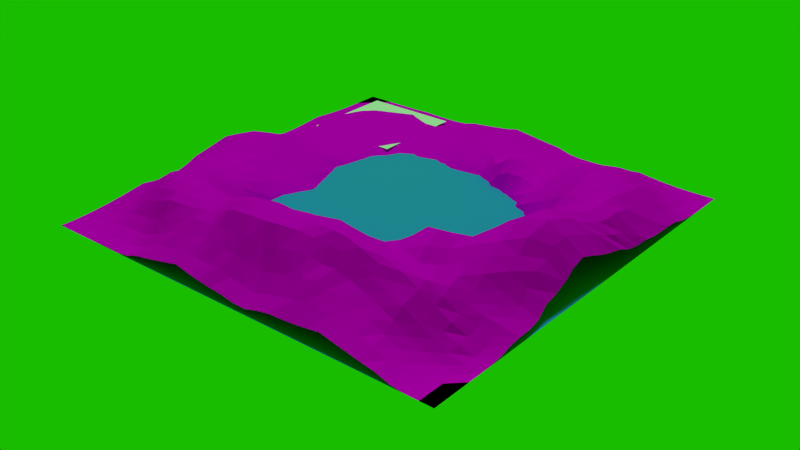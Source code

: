 # Source: MBGelaende.blend  (saved by Blender 2.76.0; exported with 4.5.12 LTS)
import bpy
from mathutils import Matrix  # noqa: F401  (used for matrix-valued properties, if any)

bpy.ops.wm.read_factory_settings(use_empty=True)
scene = bpy.context.scene
scene.name = 'Scene'

# ---- collections
col_collection_1 = bpy.data.collections.new('Collection 1'); scene.collection.children.link(col_collection_1)

# ---- images (referenced by path relative to the original .blend; pixels are not part of the script)
import os
ASSET_DIR = os.environ.get("B2B_ASSET_DIR", "")  # directory of the original .blend (textures are referenced by path, not embedded)
HERE = os.path.dirname(os.path.abspath(__file__))  # packed textures are extracted next to this script under _unpacked/

def load_image(name, relpath, width, height, colorspace="sRGB"):
    """Load a texture the original file referenced (path relative to the .blend, or extracted next to this script)."""
    p = next((c for c in (os.path.join(HERE, relpath), os.path.join(ASSET_DIR, relpath)) if relpath and os.path.exists(c)), "")
    if p:
        img = bpy.data.images.load(p, check_existing=True)
        img.name = name
    else:  # same state as the original file: an image datablock whose file is absent (Cycles renders it pink)
        img = bpy.data.images.new(name, width, height)
        img.source = "FILE"
        img.filepath = "//" + (relpath or name)
    img.colorspace_settings.name = colorspace
    return img
img_grasstruktur_jpg = load_image('GrasStruktur.jpg', 'GrasStruktur.jpg', 1024, 1024, 'sRGB')

# ---- materials (node trees are filled in below, after node groups)
mat_material_001 = bpy.data.materials.new('Material.001')
mat_material_001.alpha_threshold = 0.0
mat_material_001.roughness = 0.5
mat_material = bpy.data.materials.new('Material')
mat_material.alpha_threshold = 0.0
mat_material.roughness = 0.5

# ---- material node trees
mat_material_001.use_nodes = True; mat_material_001.node_tree.nodes.clear()
_N = mat_material_001.node_tree.nodes; _L = mat_material_001.node_tree.links
n0 = _N.new('ShaderNodeOutputMaterial'); n0.name = 'Material Output'; n0.location = (300, 300)
n1 = _N.new('ShaderNodeBsdfDiffuse'); n1.name = 'Diffuse BSDF'; n1.location = (10, 300)
n1.inputs[0].default_value = (0.03597, 0.298, 0.8, 1.0)
_L.new(n1.outputs[0], n0.inputs[0])
n0.is_active_output = True
mat_material.use_nodes = True; mat_material.node_tree.nodes.clear()
_N = mat_material.node_tree.nodes; _L = mat_material.node_tree.links
n0 = _N.new('ShaderNodeOutputMaterial'); n0.name = 'Material Output'; n0.location = (300, 300)
n1 = _N.new('ShaderNodeBsdfDiffuse'); n1.name = 'Diffuse BSDF'; n1.location = (10, 300)
n2 = _N.new('ShaderNodeTexImage'); n2.name = 'Image Texture'; n2.location = (-180, 300)
n2.width = 140
n2.image = img_grasstruktur_jpg
_L.new(n1.outputs[0], n0.inputs[0])
_L.new(n2.outputs[0], n1.inputs[0])
n0.is_active_output = True

# ---- world
world_world = bpy.data.worlds.new('World'); scene.world = world_world
world_world.color = (0.009934, 0.5071, 0.0)
world_world.use_sun_shadow = False
world_world.sun_shadow_jitter_overblur = 0.0
world_world.cycles.sampling_method = 'MANUAL'
world_world.cycles.sample_map_resolution = 256

# ---- lights
light_sun = bpy.data.lights.new('Sun', 'SUN')
light_sun.transmission_factor = 0.0
light_sun.angle = 0.1993
light_sun.energy = 1.0
light_sun.shadow_buffer_clip_start = 0.5
light_sun.shadow_soft_size = 0.1
light_sun.shadow_cascade_max_distance = 1000.0
light_sun.cycles.use_multiple_importance_sampling = False

# ---- meshes
me_plane_001 = bpy.data.meshes.new('Plane.001')
me_plane_001.from_pydata([(-1.0, -1.0, 0.0), (1.0, -1.0, 0.0), (-1.0, 1.0, 0.0), (1.0, 1.0, 0.0)], [], [(0, 1, 3, 2)])
me_plane_001.materials.append(mat_material_001)
me_plane_001.use_remesh_preserve_volume = False
me_plane_001.use_remesh_preserve_attributes = False
me_plane_001.use_mirror_vertex_groups = False
me_plane_001.update()
me_plane = bpy.data.meshes.new('Plane')
me_plane.from_pydata([(-1.0, -1.0, 0.0), (1.0, -1.0, 0.0), (-1.0, 1.0, 0.0), (1.0, 1.0, 0.0), (-1.0, 0.0, 2.792), (-8.578e-05, -1.0, 1.248), (1.0, -0.05473, 4.733), (-0.00119, 1.005, 1.324), (0.0, 0.0, -11.6), (-1.0, -0.5, 0.8942), (0.5, -1.0, 2.449), (1.031, 0.4355, 2.194), (-0.5, 1.0, 0.0), (-1.0, 0.5001, 0.2843), (-0.5, -1.0, 0.8774), (1.005, -0.529, 1.1), (0.5, 1.0, 0.1704), (-0.01471, 0.4903, -0.9082), (-0.09971, -0.5408, 5.824), (-0.5, 0.0, 1.009), (0.5, 0.0, -5.458), (0.4906, -0.6156, 7.95), (-0.5255, -0.5644, 6.077), (-0.5153, 0.5258, 1.161), (0.5045, 0.4907, 3.676), (-1.0, -0.75, 0.3943), (0.75, -1.0, 0.893), (1.0, 0.75, 0.1704), (-0.75, 1.0, 0.0), (-1.0, 0.25, 0.4451), (-0.2503, -1.0, 2.397), (0.9899, -0.2786, 2.769), (0.25, 1.0, 0.2032), (-0.004916, 0.7693, 2.766), (0.0, -0.25, -8.695), (-0.75, 0.0, 4.357), (0.25, 0.0, -8.526), (-1.0, -0.25, 2.078), (0.25, -1.0, 1.716), (1.031, 0.1683, 3.099), (-0.2511, 1.004, 0.7231), (-1.0, 0.75, 0.03919), (-0.75, -1.0, 0.01609), (1.0, -0.7507, 0.02169), (0.75, 1.0, 0.1704), (-0.003659, 0.2466, -7.45), (-0.1025, -0.793, 8.081), (-0.25, 0.0, -9.337), (0.7434, -0.0858, 7.807), (0.5002, -0.2625, 0.8305), (0.4765, -0.7847, 7.654), (0.1808, -0.5195, 5.489), (0.788, -0.6456, 6.302), (-0.5034, -0.2586, 0.3571), (-0.5165, -0.7916, 5.761), (-0.7583, -0.5209, 4.777), (-0.276, -0.5367, 3.763), (-0.5079, 0.7657, 1.062), (-0.503, 0.2493, 0.09322), (-0.7639, 0.5271, 1.256), (-0.2851, 0.4815, -0.5013), (0.5, 0.75, 3.385), (0.5027, 0.2445, -0.8563), (0.25, 0.5, 2.424), (0.7998, 0.3946, 6.716), (0.8044, 0.09395, 7.293), (0.25, 0.25, -8.529), (0.2498, 0.7508, 1.254), (-0.2663, 0.235, -6.051), (-0.751, 0.252, 1.424), (-0.7577, 0.765, 1.014), (-0.2771, -0.7826, 6.457), (-0.7538, -0.7597, 2.892), (-0.7501, -0.2504, 3.513), (0.767, -0.7904, 3.747), (0.1828, -0.7703, 8.329), (0.25, -0.25, -7.865), (0.7306, -0.3603, 8.329), (-0.25, -0.25, -7.662), (-0.2549, 0.7689, 1.593), (0.7506, 0.7488, 3.423), (-1.0, -0.875, 0.0782), (0.875, -1.0, 0.0003081), (1.0, 0.875, 0.0002911), (-0.875, 1.0, 0.0), (-1.0, 0.125, 2.022), (-0.1252, -1.0, 1.651), (0.9952, -0.1785, 4.734), (0.1246, 1.001, 0.8972), (-0.00387, 0.8902, 2.241), (0.0, -0.125, -9.63), (-0.875, 0.0, 4.357), (0.125, 0.0, -10.31), (-1.0, -0.375, 0.8343), (0.375, -1.0, 1.94), (1.044, 0.278, 3.116), (-0.3753, 1.001, 0.1244), (-1.0, 0.6251, 0.2843), (-0.625, -1.0, 0.01608), (1.003, -0.635, 0.3535), (0.625, 1.0, 0.6041), (-0.01497, 0.3612, -5.287), (-0.1353, -0.6817, 8.391), (-0.375, 0.0, -2.688), (0.6232, -0.01929, 0.09487), (0.4999, -0.1254, -3.142), (0.4732, -0.7123, 9.127), (0.03165, -0.5314, 5.324), (0.6514, -0.6521, 7.762), (-0.5, -0.125, 0.8229), (-0.5266, -0.691, 6.762), (-0.8753, -0.5008, 2.524), (-0.3995, -0.5552, 4.727), (-0.5008, 0.8766, 0.4846), (-0.5138, 0.3843, 0.5975), (-0.8802, 0.5101, 0.8856), (-0.3949, 0.4992, -0.0008299), (0.5, 0.875, 1.525), (0.5134, 0.3474, 2.391), (0.1236, 0.4997, -0.3305), (0.652, 0.4443, 5.807), (-1.0, -0.625, 0.8942), (0.625, -1.0, 1.614), (1.011, 0.602, 1.325), (-0.625, 1.0, 0.09102), (-1.0, 0.375, 0.03919), (-0.375, -1.0, 1.586), (0.9937, -0.3943, 1.179), (0.375, 1.0, 0.0002911), (-0.007469, 0.6369, 1.996), (0.0, -0.375, -5.557), (-0.625, 0.0, 2.792), (0.375, 0.0, -7.203), (-1.0, -0.125, 2.792), (0.125, -1.0, 0.8431), (1.011, 0.06692, 3.709), (-0.1271, 1.008, 1.101), (-1.0, 0.875, 0.0), (-0.875, -1.0, 0.0), (1.0, -0.875, 0.0), (0.875, 1.0, 0.0002911), (0.0, 0.125, -12.44), (-0.03757, -0.8894, 4.544), (-0.125, 0.0, -10.85), (0.8719, -0.09281, 8.58), (0.4963, -0.454, 6.978), (0.4916, -0.8784, 4.874), (0.34, -0.5531, 6.23), (0.897, -0.5904, 3.295), (-0.5151, -0.4133, 3.467), (-0.5041, -0.8853, 2.392), (-0.6445, -0.5495, 5.985), (-0.1866, -0.5336, 3.871), (-0.5139, 0.6521, 1.256), (-0.5, 0.125, 0.1028), (-0.6434, 0.5359, 1.421), (-0.1521, 0.4847, -1.012), (0.5, 0.625, 4.062), (0.5, 0.125, -3.976), (0.375, 0.5, 1.771), (0.9286, 0.3867, 5.108), (0.8198, 0.2059, 7.255), (0.7666, 0.02374, 7.317), (0.6567, 0.1624, 4.426), (0.9303, 0.09373, 6.469), (0.25, 0.375, -4.143), (0.25, 0.125, -10.36), (0.125, 0.25, -8.626), (0.375, 0.25, -6.438), (0.25, 0.875, 0.6071), (0.25, 0.625, 3.418), (0.1227, 0.7589, 2.19), (0.375, 0.75, 1.618), (-0.2918, 0.3432, -1.612), (-0.25, 0.125, -9.992), (-0.3869, 0.239, -3.507), (-0.1329, 0.2428, -8.075), (-0.7577, 0.39, 1.03), (-0.75, 0.125, 2.792), (-0.875, 0.25, 1.186), (-0.6282, 0.2563, 1.138), (-0.7508, 0.8766, 0.4845), (-0.7639, 0.6521, 1.256), (-0.8772, 0.7544, 0.6663), (-0.6364, 0.7722, 1.167), (-0.301, -0.6792, 6.794), (-0.258, -0.8853, 4.585), (-0.3923, -0.7869, 5.922), (-0.1936, -0.787, 7.243), (-0.7583, -0.6459, 4.759), (-0.75, -0.875, 0.8947), (-0.875, -0.75, 1.792), (-0.6363, -0.7786, 4.313), (-0.75, -0.125, 4.357), (-0.7542, -0.3856, 3.877), (-0.875, -0.25, 3.07), (-0.6268, -0.2547, 3.01), (0.7869, -0.7277, 5.104), (0.7508, -0.8767, 1.669), (0.6255, -0.7893, 5.905), (0.8841, -0.7702, 1.287), (0.1556, -0.6631, 8.784), (0.2322, -0.8796, 4.558), (0.02791, -0.7843, 8.15), (0.3429, -0.779, 8.264), (0.25, -0.125, -7.729), (0.2472, -0.3757, -1.938), (0.125, -0.25, -8.677), (0.375, -0.25, -2.049), (0.7291, -0.217, 8.356), (0.759, -0.5148, 7.327), (0.6192, -0.3346, 5.231), (0.8555, -0.3331, 6.789), (-0.25, -0.125, -8.894), (-0.2502, -0.3755, -3.136), (-0.375, -0.25, -5.336), (-0.125, -0.25, -9.535), (-0.2537, 0.8897, 1.194), (-0.263, 0.632, 0.7611), (-0.3798, 0.7636, 1.211), (-0.1312, 0.7742, 2.475), (0.75, 0.875, 1.525), (0.7687, 0.5865, 5.27), (0.625, 0.75, 4.062), (0.876, 0.748, 1.589), (0.897, 0.5796, 3.716), (0.6323, 0.61, 5.349), (0.625, 0.875, 2.293), (-0.1383, 0.6364, 1.43), (-0.3861, 0.6367, 0.8323), (-0.3761, 0.8793, 0.5397), (-0.125, -0.375, -4.645), (-0.3803, -0.3885, -1.165), (-0.375, -0.125, -4.076), (0.8743, -0.4602, 4.382), (0.6239, -0.5122, 9.421), (0.6197, -0.1504, 0.7481), (0.3712, -0.3798, 0.5649), (0.125, -0.375, -5.671), (0.125, -0.125, -10.6), (0.3668, -0.8783, 5.475), (0.094, -0.8832, 3.709), (-0.006967, -0.674, 8.378), (0.875, -0.875, 0.1804), (0.6231, -0.8769, 3.699), (0.6428, -0.7303, 7.608), (-0.6363, -0.4037, 4.139), (-0.875, -0.375, 2.76), (-0.875, -0.125, 4.357), (-0.6261, -0.8777, 1.185), (-0.875, -0.875, 0.3943), (-0.8753, -0.6258, 2.507), (-0.1499, -0.8897, 4.697), (-0.3791, -0.8828, 3.848), (-0.4037, -0.6867, 6.694), (-0.6434, 0.6609, 1.421), (-0.8802, 0.6351, 0.8856), (-0.875, 0.875, 0.1974), (-0.625, 0.125, 2.07), (-0.875, 0.125, 2.792), (-0.8772, 0.3794, 0.6831), (-0.125, 0.125, -13.1), (-0.3759, 0.1242, -3.013), (-0.399, 0.3589, -1.088), (0.375, 0.625, 2.453), (0.1237, 0.63, 1.959), (0.1238, 0.8798, 1.781), (0.375, 0.125, -8.407), (0.125, 0.125, -9.357), (0.1233, 0.3735, -5.803), (0.8926, 0.02018, 7.15), (0.6347, 0.07903, 2.631), (0.6686, 0.2747, 5.538), (0.9454, 0.2041, 6.605), (0.375, 0.375, 0.2531), (0.375, 0.875, 0.8436), (-0.1581, 0.3446, -3.565), (-0.6364, 0.3972, 1.167), (-0.628, 0.8808, 0.7361), (-0.2223, -0.6789, 7.686), (-0.6445, -0.6745, 6.161), (-0.625, -0.125, 2.793), (0.8977, -0.6839, 2.145), (0.3226, -0.6925, 9.637), (0.375, -0.125, -3.486), (0.8573, -0.2164, 8.712), (-0.125, -0.125, -10.09), (-0.1299, 0.8942, 2.006), (0.875, 0.875, 0.8436), (-1.0, -0.9375, 0.0), (0.9375, -1.0, 0.0), (1.0, 0.9375, 0.0), (-0.9375, 1.0, 0.0), (-1.0, 0.0625, 2.407), (-0.06251, -1.0, 1.408), (0.9979, -0.1215, 5.387), (0.06176, 1.003, 1.111), (-0.002486, 0.9473, 1.816), (0.0, -0.0625, -10.24), (-0.9375, 0.0, 3.665), (0.0625, 0.0, -10.96), (-1.0, -0.4375, 0.672), (0.4375, -1.0, 2.179), (1.038, 0.3583, 2.548), (-0.4375, 1.0, 0.0002454), (-1.001, 0.5635, 0.428), (-0.5625, -1.0, 0.2507), (1.002, -0.5822, 0.7583), (0.5625, 1.0, 0.3589), (-0.01617, 0.4226, -3.266), (-0.1271, -0.6159, 7.437), (-0.4375, 0.0, -0.276), (0.5624, -0.0007102, -3.395), (0.5, -0.0625, -4.829), (0.4812, -0.6687, 8.769), (-0.04268, -0.5399, 5.679), (0.5691, -0.6381, 8.39), (-0.5, -0.0625, 1.347), (-0.5276, -0.6317, 6.902), (-0.9375, -0.5, 1.652), (-0.4636, -0.5632, 5.502), (-0.5, 0.9375, 0.1396), (-0.5158, 0.4579, 0.9463), (-0.9393, 0.5034, 0.6154), (-0.4537, 0.5125, 0.634), (0.5, 0.9375, 0.7201), (0.5085, 0.4201, 3.003), (0.05608, 0.4954, -1.237), (0.5766, 0.471, 4.648), (-1.0, -0.6875, 0.6253), (0.6875, -1.0, 1.237), (1.002, 0.6832, 0.4936), (-0.6875, 1.0, 0.01517), (-1.0, 0.3125, 0.04714), (-0.3125, -1.0, 1.979), (0.9874, -0.3376, 2.232), (0.3125, 1.0, 0.0002454), (-0.004686, 0.7048, 2.684), (0.0, -0.3125, -8.731), (-0.6875, 0.0, 3.665), (0.3125, 0.0, -7.707), (-1.0, -0.1875, 2.407), (0.1875, -1.0, 1.376), (1.025, 0.1114, 3.735), (-0.1891, 1.006, 0.9079), (-1.0, 0.8125, 0.0002383), (-0.8125, -1.0, 0.0), (1.0, -0.8125, 0.0), (0.8125, 1.0, 0.04786), (0.0, 0.1875, -10.83), (-0.0701, -0.8411, 6.337), (-0.1875, 0.0, -10.62), (0.8072, -0.09642, 9.219), (0.5001, -0.3646, 4.879), (0.4826, -0.8223, 6.076), (0.2579, -0.529, 5.612), (0.846, -0.6198, 4.575), (-0.5087, -0.3346, 1.812), (-0.5097, -0.8372, 3.96), (-0.7014, -0.5353, 5.557), (-0.2266, -0.5325, 3.087), (-0.5122, 0.7114, 1.198), (-0.5003, 0.1872, -0.3757), (-0.7048, 0.5339, 1.382), (-0.2192, 0.4804, -0.897), (0.5, 0.6875, 3.739), (0.5, 0.1875, -2.567), (0.3125, 0.5, 2.369), (0.8702, 0.3759, 6.397), (0.8143, 0.2924, 7.135), (0.7856, 0.05917, 7.444), (0.5771, 0.2142, 1.459), (0.8726, 0.07785, 7.402), (0.25, 0.4375, -0.6018), (0.25, 0.1875, -10.11), (0.0621, 0.2496, -7.853), (0.3125, 0.25, -7.822), (0.25, 0.9375, 0.3828), (0.2499, 0.6877, 1.914), (0.05883, 0.7644, 2.561), (0.3125, 0.75, 1.212), (-0.3032, 0.4096, -0.8983), (-0.2519, 0.1857, -8.851), (-0.4439, 0.2442, -1.515), (-0.1963, 0.2419, -8.169), (-0.7621, 0.4612, 1.194), (-0.75, 0.1875, 1.956), (-0.9375, 0.25, 0.775), (-0.6895, 0.2539, 1.261), (-0.75, 0.9375, 0.1396), (-0.7621, 0.7112, 1.194), (-0.9377, 0.7504, 0.3444), (-0.697, 0.7686, 1.094), (-0.2917, -0.6161, 5.792), (-0.268, -0.836, 5.764), (-0.4536, -0.7882, 5.734), (-0.2331, -0.7842, 6.759), (-0.7605, -0.5892, 5.186), (-0.7519, -0.8172, 1.854), (-0.9375, -0.75, 1.015), (-0.6964, -0.7726, 3.889), (-0.75, -0.0625, 4.561), (-0.7525, -0.3188, 3.649), (-0.9375, -0.25, 2.558), (-0.6883, -0.252, 3.51), (0.7921, -0.6936, 5.816), (0.7571, -0.8283, 2.521), (0.5495, -0.7853, 6.775), (0.8258, -0.7796, 2.401), (0.1587, -0.5924, 7.425), (0.204, -0.8251, 6.641), (-0.04666, -0.7919, 8.254), (0.2669, -0.774, 8.328), (0.25, -0.0625, -8.947), (0.25, -0.3125, -5.4), (0.0625, -0.25, -8.637), (0.3125, -0.25, -5.845), (0.736, -0.1528, 7.862), (0.7405, -0.4384, 8.192), (0.56, -0.2902, 2.655), (0.7891, -0.3515, 8.091), (-0.25, -0.0625, -8.807), (-0.25, -0.3125, -6.288), (-0.4378, -0.2507, -2.782), (-0.1875, -0.25, -8.883), (-0.2524, 0.9469, 1.176), (-0.2573, 0.7017, 1.264), (-0.4446, 0.7657, 1.161), (-0.1938, 0.7723, 2.028), (0.75, 0.9375, 0.7201), (0.7576, 0.6719, 4.229), (0.5625, 0.75, 3.739), (0.8151, 0.7447, 2.623), (-1.0, -0.8125, 0.2093), (0.8125, -1.0, 0.2551), (1.0, 0.8125, 0.04786), (-0.8125, 1.0, 0.0), (-1.0, 0.1875, 1.146), (-0.1878, -1.0, 1.993), (0.9932, -0.2261, 3.623), (0.1875, 1.0, 0.711), (-0.004451, 0.83, 2.7), (0.0, -0.1875, -8.774), (-0.8125, 0.0, 4.561), (0.1875, 0.0, -9.869), (-1.0, -0.3125, 1.34), (0.3125, -1.0, 1.805), (1.037, 0.2242, 2.92), (-0.3132, 1.003, 0.5482), (-1.0, 0.6875, 0.1396), (-0.6875, -1.0, 0.09577), (1.002, -0.6913, 0.1224), (0.6875, 1.0, 0.3589), (-0.01007, 0.3032, -5.929), (-0.1268, -0.7405, 8.774), (-0.3125, 0.0, -6.511), (0.6839, -0.05968, 4.677), (0.5, -0.1893, -1.088), (0.4728, -0.7526, 9.011), (0.09768, -0.5274, 5.822), (0.7246, -0.6567, 7.088), (-0.5005, -0.1887, 0.2812), (-0.5221, -0.743, 6.327), (-0.8158, -0.5084, 3.716), (-0.334, -0.5444, 4.014), (-0.5036, 0.8197, 0.7864), (-0.5075, 0.3157, 0.4424), (-0.822, 0.5186, 1.094), (-0.339, 0.487, -0.329), (0.5, 0.8125, 2.456), (0.509, 0.2939, 1.196), (0.1875, 0.5001, 1.764), (0.7304, 0.4109, 6.543), (-1.0, -0.5625, 1.193), (0.5625, -1.0, 2.014), (1.025, 0.511, 1.973), (-0.5625, 1.0, 0.01517), (-1.0, 0.4375, 0.1396), (-0.4375, -1.0, 1.216), (0.9993, -0.4596, 0.9237), (0.4375, 1.0, 0.04786), (-0.01314, 0.5622, 0.8896), (-0.04536, -0.4524, 1.03), (-0.5625, 0.0, 1.865), (0.4375, 0.0, -6.674), (-1.0, -0.0625, 3.167), (0.06128, -1.0, 0.8854), (1.001, 0.01312, 4.007), (-0.06421, 1.007, 1.531), (-1.0, 0.9375, 0.0), (-0.9375, -1.0, 0.0), (1.0, -0.9375, 0.0), (0.9375, 1.0, 0.0), (0.0, 0.0625, -13.08), (-0.01055, -0.9409, 2.522), (-0.0625, 0.0, -12.34), (0.9364, -0.08203, 7.073), (0.4933, -0.53, 7.482), (0.4984, -0.9382, 3.594), (0.4193, -0.589, 7.082), (0.9482, -0.5589, 2.206), (-0.5208, -0.4902, 4.639), (-0.5007, -0.9392, 1.321), (-0.5865, -0.5609, 6.107), (-0.1513, -0.5393, 5.096), (-0.5156, 0.5926, 1.302), (-0.5, 0.0625, 0.6275), (-0.5798, 0.5339, 1.382), (-0.08649, 0.4854, -0.7595), (0.5012, 0.56, 3.818), (0.5, 0.0625, -5.329), (0.4375, 0.5, 2.457), (0.9849, 0.4013, 3.824), (0.8168, 0.1387, 7.365), (0.7516, -0.02088, 7.33), (0.7356, 0.1128, 6.381), (0.9852, 0.1202, 5.116), (0.25, 0.3125, -6.922), (0.25, 0.0625, -9.353), (0.1875, 0.25, -9.293), (0.4375, 0.25, -3.577), (0.25, 0.8126, 0.9011), (0.25, 0.5625, 3.821), (0.1865, 0.754, 1.696), (0.4375, 0.75, 2.456), (-0.2813, 0.2836, -3.514), (-0.25, 0.0625, -9.883), (-0.3283, 0.2355, -5.418), (-0.07099, 0.2422, -7.332), (-0.7538, 0.3199, 1.099), (-0.75, 0.0625, 3.665), (-0.8129, 0.2507, 1.622), (-0.5644, 0.2536, 0.8356), (-0.7536, 0.8195, 0.7815), (-0.7655, 0.5927, 1.314), (-0.8184, 0.7615, 0.9252), (-0.572, 0.7686, 1.094), (-0.2878, -0.7302, 6.772), (-0.2529, -0.9414, 3.491), (-0.3318, -0.7864, 6.281), (-0.1566, -0.7929, 7.918), (-0.756, -0.7028, 3.902), (-0.75, -0.9375, 0.3116), (-0.8131, -0.7516, 2.203), (-0.5763, -0.785, 4.984), (-0.75, -0.1875, 3.821), (-0.7561, -0.453, 4.255), (-0.8125, -0.25, 3.604), (-0.5654, -0.2575, 2.036), (0.7778, -0.7584, 4.371), (0.75, -0.9375, 1.237), (0.7028, -0.8006, 5.193), (0.943, -0.7622, 0.5077), (0.1681, -0.7155, 8.712), (0.2478, -0.938, 2.872), (0.09998, -0.778, 8.298), (0.4088, -0.7874, 8.321), (0.25, -0.1875, -8.979), (0.2062, -0.4492, 2.954), (0.1875, -0.25, -8.506), (0.4378, -0.2522, -0.05068), (0.7265, -0.2863, 8.442), (0.7772, -0.5863, 6.65), (0.6761, -0.3684, 7.688), (0.9226, -0.3108, 5.259), (-0.25, -0.1875, -8.184), (-0.2585, -0.4524, 0.5227), (-0.3125, -0.25, -6.46), (-0.0625, -0.25, -9.93), (-0.2543, 0.8294, 1.391), (-0.2703, 0.5582, 0.3119), (-0.3165, 0.7647, 1.343), (-0.0683, 0.7728, 2.747), (0.75, 0.8125, 2.456), (0.784, 0.4924, 5.937), (0.6875, 0.75, 3.739), (0.9375, 0.7499, 0.7221), (0.8838, 0.6694, 2.47), (0.9129, 0.4843, 4.354), (0.8391, 0.5702, 4.951), (0.9538, 0.5914, 2.427), (0.6256, 0.6862, 4.696), (0.6447, 0.522, 5.924), (0.5662, 0.6174, 4.892), (0.6997, 0.5998, 5.445), (0.625, 0.9375, 1.374), (0.625, 0.8125, 3.232), (0.5625, 0.875, 1.903), (0.6875, 0.875, 1.903), (-0.1332, 0.7081, 2.216), (-0.1451, 0.5612, 0.4363), (-0.2032, 0.6318, 1.054), (-0.07273, 0.6371, 1.985), (-0.3813, 0.7015, 1.117), (-0.3929, 0.5706, 0.4443), (-0.4492, 0.6437, 1.019), (-0.3241, 0.6324, 0.7311), (-0.3757, 0.9401, 0.229), (-0.3781, 0.8217, 0.9693), (-0.438, 0.8765, 0.4197), (-0.3148, 0.8841, 0.8005), (-0.125, -0.3125, -8.515), (-0.148, -0.4464, -0.2344), (-0.1875, -0.375, -3.838), (-0.0625, -0.375, -5.189), (-0.3753, -0.3133, -3.927), (-0.3916, -0.477, 2.418), (-0.4488, -0.4036, 1.778), (-0.3145, -0.38, -2.896), (-0.375, -0.0625, -3.499), (-0.375, -0.1875, -4.99), (-0.4375, -0.125, -0.5246), (-0.3125, -0.125, -7.425), (0.8642, -0.4038, 5.82), (0.8845, -0.5238, 3.584), (0.8196, -0.4982, 6.209), (0.9321, -0.4229, 2.588), (0.6189, -0.4311, 8.413), (0.6386, -0.5915, 9.013), (0.5639, -0.4897, 9.229), (0.6963, -0.5265, 8.361), (0.6227, -0.08439, 0.4633), (0.617, -0.2392, 3.144), (0.5617, -0.1305, -2.005), (0.6745, -0.1966, 5.431), (0.3751, -0.3134, -0.9699), (0.3602, -0.4558, 2.818), (0.3067, -0.3767, -0.1668), (0.433, -0.4057, 2.96), (0.125, -0.3125, -8.487), (0.08122, -0.4491, 1.058), (0.0625, -0.375, -6.594), (0.1866, -0.3752, -4.049), (0.124, -0.0625, -10.94), (0.125, -0.1875, -9.192), (0.0625, -0.125, -8.665), (0.1875, -0.125, -10.91), (0.3555, -0.8215, 6.573), (0.3739, -0.9379, 3.59), (0.2998, -0.8788, 5.06), (0.4269, -0.8793, 5.18), (0.06098, -0.8331, 5.944), (0.1164, -0.9396, 1.947), (0.02039, -0.8881, 4.156), (0.1629, -0.881, 4.236), (0.0007444, -0.607, 7.233), (0.00283, -0.7316, 8.641), (-0.07704, -0.6801, 8.449), (0.0709, -0.6653, 8.485), (0.8767, -0.8162, 0.4996), (0.875, -0.9375, 0.05066), (0.8125, -0.875, 0.7636), (0.9375, -0.875, 0.0), (0.6234, -0.829, 4.67), (0.625, -0.9375, 2.6), (0.5576, -0.8769, 4.141), (0.6893, -0.8795, 2.751), (0.6524, -0.698, 7.712), (0.6344, -0.7578, 6.682), (0.5598, -0.7256, 8.369), (0.7225, -0.7381, 6.575), (-0.6309, -0.3275, 3.389), (-0.6422, -0.481, 5.16), (-0.6966, -0.398, 4.464), (-0.5758, -0.4087, 3.814), (-0.875, -0.3125, 2.784), (-0.875, -0.4375, 2.479), (-0.9375, -0.375, 1.707), (-0.8133, -0.3771, 3.481), (-0.875, -0.0625, 4.561), (-0.875, -0.1875, 3.667), (-0.9375, -0.125, 3.665), (-0.8125, -0.125, 4.561), (-0.6302, -0.8256, 2.582), (-0.625, -0.9375, 0.36), (-0.6879, -0.876, 1.233), (-0.5648, -0.8808, 1.611), (-0.875, -0.8125, 1.015), (-0.875, -0.9375, 0.04156), (-0.9375, -0.875, 0.2093), (-0.8125, -0.875, 0.6253), (-0.8762, -0.5654, 2.932), (-0.875, -0.6875, 2.133), (-0.9375, -0.625, 1.652), (-0.8158, -0.6333, 3.603), (-0.1779, -0.8401, 6.156), (-0.1299, -0.9417, 2.926), (-0.2055, -0.888, 4.562), (-0.09383, -0.8901, 4.56), (-0.385, -0.8332, 4.811), (-0.3756, -0.9383, 2.581), (-0.4407, -0.8829, 3.043), (-0.3188, -0.8845, 4.227), (-0.4046, -0.6278, 6.275), (-0.3995, -0.7409, 6.473), (-0.4659, -0.6919, 6.808), (-0.3475, -0.6821, 6.443), (-0.6405, 0.7177, 1.314), (-0.6444, 0.6005, 1.464), (-0.7048, 0.6589, 1.382), (-0.5798, 0.6589, 1.382), (-0.8786, 0.6945, 0.7815), (-0.8819, 0.576, 0.9797), (-0.9393, 0.6284, 0.6154), (-0.822, 0.6436, 1.094), (-0.875, 0.9375, 0.0002383), (-0.8762, 0.8148, 0.5399), (-0.9375, 0.875, 0.07374), (-0.8127, 0.8754, 0.3444), (-0.6257, 0.1889, 1.501), (-0.625, 0.0625, 2.407), (-0.6875, 0.125, 2.408), (-0.5625, 0.125, 1.156), (-0.875, 0.1875, 1.865), (-0.875, 0.0625, 3.665), (-0.9375, 0.125, 2.407), (-0.8125, 0.125, 3.167), (-0.8786, 0.4445, 0.7815), (-0.8763, 0.315, 0.8702), (-0.9377, 0.3754, 0.3444), (-0.8185, 0.3866, 1.023), (-0.125, 0.1875, -12.33), (-0.125, 0.0625, -12.7), (-0.1875, 0.125, -12.68), (-0.0625, 0.125, -12.66), (-0.3803, 0.1826, -3.876), (-0.375, 0.0625, -3.287), (-0.4375, 0.125, -1.421), (-0.314, 0.1236, -6.182), (-0.3973, 0.4277, -0.3239), (-0.3919, 0.2977, -2.503), (-0.4566, 0.3733, -0.3587), (-0.3442, 0.3485, -1.147), (0.375, 0.6875, 1.922), (0.375, 0.5625, 2.525), (0.3125, 0.625, 3.071), (0.4375, 0.625, 3.232), (0.1233, 0.6943, 1.994), (0.1239, 0.5656, 1.967), (0.05778, 0.633, 2.107), (0.1872, 0.6263, 2.875), (0.1242, 0.9406, 1.555), (0.1233, 0.8193, 1.994), (0.05996, 0.885, 2.255), (0.1872, 0.8762, 1.216), (0.375, 0.1875, -8.477), (0.375, 0.0625, -8.225), (0.3125, 0.125, -9.304), (0.4375, 0.125, -6.869), (0.125, 0.1875, -9.776), (0.125, 0.0625, -10.05), (0.0625, 0.125, -11.09), (0.1875, 0.125, -9.785), (0.1227, 0.4353, -2.935), (0.125, 0.3125, -7.695), (0.05569, 0.3687, -5.741), (0.1875, 0.375, -4.978), (0.9132, 0.05571, 6.761), (0.8773, -0.02738, 7.926), (0.8314, 0.0104, 7.941), (0.9523, 0.04027, 5.847), (0.6502, 0.1104, 4.194), (0.6247, 0.0345, 1.482), (0.5636, 0.1193, -1.49), (0.7016, 0.0472, 5.392), (0.6603, 0.3623, 5.614), (0.6628, 0.2168, 4.721), (0.5903, 0.3137, 3.865), (0.7461, 0.2364, 6.465), (0.9412, 0.2877, 6.031), (0.9419, 0.1389, 6.494), (0.8868, 0.1923, 7.338), (0.9961, 0.2377, 4.775), (0.375, 0.4375, 1.183), (0.375, 0.3125, -3.259), (0.3125, 0.375, -1.634), (0.4406, 0.3687, 1.206), (0.375, 0.9375, 0.241), (0.375, 0.8125, 1.184), (0.3125, 0.875, 0.384), (0.4375, 0.875, 1.169), (-0.1584, 0.4104, -2.284), (-0.149, 0.2904, -5.66), (-0.2255, 0.3411, -2.048), (-0.08734, 0.3521, -4.508), (-0.6405, 0.4677, 1.314), (-0.6319, 0.3261, 1.022), (-0.697, 0.3936, 1.094), (-0.5733, 0.3924, 1.008), (-0.6255, 0.9385, 0.428), (-0.6319, 0.826, 0.9797), (-0.6893, 0.8784, 0.6154), (-0.5643, 0.8784, 0.6154), (-0.2102, -0.6148, 6.303), (-0.2083, -0.7335, 7.705), (-0.2608, -0.6789, 7.058), (-0.182, -0.6804, 8.049), (-0.6466, -0.6172, 6.44), (-0.6422, -0.7312, 5.488), (-0.7014, -0.6604, 5.558), (-0.5866, -0.6861, 6.582), (-0.625, -0.0625, 3.167), (-0.625, -0.1876, 2.644), (-0.6875, -0.125, 3.686), (-0.5625, -0.125, 1.865), (0.8981, -0.6363, 2.62), (0.8952, -0.7331, 1.85), (0.848, -0.7138, 3.7), (0.949, -0.656, 1.045), (0.3212, -0.6274, 8.404), (0.3345, -0.7414, 9.481), (0.2423, -0.6752, 9.184), (0.3987, -0.7045, 9.41), (0.375, -0.0625, -5.387), (0.375, -0.1875, -2.018), (0.3125, -0.125, -4.391), (0.4375, -0.125, -3.216), (0.8652, -0.1576, 9.128), (0.8504, -0.2731, 8.136), (0.7926, -0.2215, 9.44), (0.9244, -0.2008, 6.938), (-0.125, -0.0625, -10.09), (-0.125, -0.1875, -10.25), (-0.1875, -0.125, -9.935), (-0.0625, -0.125, -10.83), (-0.1286, 0.9515, 1.565), (-0.1308, 0.8353, 2.381), (-0.1919, 0.8922, 1.825), (-0.06694, 0.8925, 2.379), (0.875, 0.9375, 0.241), (0.875, 0.8125, 1.169), (0.8125, 0.875, 1.169), (0.9375, 0.875, 0.241), (0.9375, 0.8125, 0.4541), (0.8125, 0.8125, 2.063), (0.8125, 0.9375, 0.4541), (-0.068, 0.8341, 2.629), (-0.1929, 0.8339, 1.87), (-0.1905, 0.9492, 1.369), (-0.0625, -0.1875, -10.28), (-0.1875, -0.1875, -8.629), (-0.1875, -0.0625, -9.68), (0.9216, -0.2499, 5.902), (0.7871, -0.2816, 8.805), (0.8003, -0.1618, 9.371), (0.4375, -0.1876, -1.505), (0.3125, -0.1875, -4.955), (0.3125, -0.0625, -5.577), (0.4027, -0.7491, 9.553), (0.252, -0.7253, 9.125), (0.2391, -0.6036, 8.218), (0.9466, -0.7077, 0.6676), (0.8374, -0.7453, 2.964), (0.848, -0.6664, 4.05), (-0.5628, -0.1883, 1.657), (-0.6875, -0.1875, 3.658), (-0.6875, -0.0625, 3.981), (-0.582, -0.737, 6.073), (-0.699, -0.7166, 4.796), (-0.7038, -0.6038, 6.01), (-0.1698, -0.737, 8.271), (-0.2458, -0.7304, 7.219), (-0.2488, -0.6145, 5.788), (-0.5677, 0.8226, 0.8856), (-0.6927, 0.8226, 0.8856), (-0.6876, 0.9376, 0.2843), (-0.568, 0.3223, 0.862), (-0.6928, 0.3228, 1.036), (-0.7014, 0.4646, 1.256), (-0.07946, 0.2969, -5.851), (-0.2188, 0.2837, -4.289), (-0.2317, 0.4081, -1.096), (0.4375, 0.8125, 2.063), (0.3125, 0.8125, 0.7536), (0.3125, 0.9375, 0.1304), (0.4378, 0.3119, -0.778), (0.3125, 0.3125, -4.662), (0.3125, 0.4375, 0.4867), (0.9908, 0.1787, 4.726), (0.8833, 0.1265, 7.325), (0.8813, 0.2796, 7.194), (0.7412, 0.1733, 6.15), (0.5846, 0.2614, 2.727), (0.5841, 0.393, 4.245), (0.689, 0.00641, 4.167), (0.5625, 0.06214, -3.333), (0.5706, 0.1661, 0.2888), (0.9401, -0.01169, 6.183), (0.815, -0.03364, 8.472), (0.8537, 0.04247, 7.647), (0.1875, 0.3125, -7.736), (0.05969, 0.3099, -6.758), (0.05459, 0.4302, -3.646), (0.1875, 0.0625, -9.048), (0.0625, 0.0625, -11.04), (0.0625, 0.1875, -9.619), (0.4375, 0.0625, -7.341), (0.3125, 0.0625, -8.825), (0.3125, 0.1875, -9.327), (0.1869, 0.8149, 1.461), (0.05939, 0.8247, 2.42), (0.06061, 0.9449, 1.625), (0.1874, 0.5629, 3.229), (0.05675, 0.5655, 0.7977), (0.05939, 0.6997, 2.42), (0.4375, 0.5625, 2.849), (0.3125, 0.5625, 3.316), (0.3125, 0.6875, 1.577), (-0.337, 0.2899, -2.888), (-0.4499, 0.3059, -0.8755), (-0.4555, 0.4429, 0.3092), (-0.3125, 0.0625, -6.018), (-0.4375, 0.0625, -0.7699), (-0.4404, 0.1849, -2.205), (-0.0625, 0.0625, -13.14), (-0.1875, 0.0625, -11.86), (-0.1875, 0.1875, -11.09), (-0.815, 0.3173, 1.204), (-0.9375, 0.3125, 0.3634), (-0.9383, 0.4391, 0.4845), (-0.8125, 0.0625, 3.981), (-0.9375, 0.0625, 3.318), (-0.9375, 0.1875, 1.495), (-0.5625, 0.0625, 1.495), (-0.6875, 0.0625, 3.318), (-0.6877, 0.1878, 1.714), (-0.8147, 0.8169, 0.6663), (-0.9375, 0.8125, 0.1974), (-0.9375, 0.9375, 0.0), (-0.8239, 0.5847, 1.167), (-0.9405, 0.5683, 0.7361), (-0.9383, 0.6891, 0.4845), (-0.5809, 0.5984, 1.421), (-0.7059, 0.5984, 1.421), (-0.7014, 0.7146, 1.256), (-0.3384, -0.7337, 6.521), (-0.4602, -0.7413, 6.313), (-0.4664, -0.6316, 6.881), (-0.3141, -0.9396, 3.035), (-0.4378, -0.9382, 2.177), (-0.4466, -0.8345, 4.458), (-0.07105, -0.9421, 3.127), (-0.1908, -0.9416, 3.107), (-0.2189, -0.8356, 5.859), (-0.8144, -0.6922, 3.143), (-0.9375, -0.6875, 1.324), (-0.9375, -0.5625, 1.991), (-0.8125, -0.9375, 0.148), (-0.9375, -0.9375, 0.0002527), (-0.9375, -0.8125, 0.7325), (-0.5626, -0.9376, 0.6215), (-0.6875, -0.9375, 0.523), (-0.691, -0.8215, 2.392), (-0.8125, -0.1875, 4.021), (-0.9375, -0.1875, 3.318), (-0.9375, -0.0625, 3.981), (-0.8145, -0.4425, 3.721), (-0.9375, -0.4375, 1.489), (-0.9375, -0.3125, 2.18), (-0.5818, -0.4864, 5.129), (-0.699, -0.4667, 4.946), (-0.6916, -0.3229, 3.825), (0.7139, -0.7691, 5.846), (0.5506, -0.7529, 7.943), (0.5678, -0.6863, 8.193), (0.6875, -0.9375, 2.184), (0.5622, -0.9376, 3.025), (0.552, -0.8229, 5.385), (0.9375, -0.9375, 0.0), (0.8125, -0.9375, 0.4807), (0.8165, -0.8213, 1.373), (0.08424, -0.7221, 8.59), (-0.06758, -0.738, 8.743), (-0.06769, -0.613, 7.524), (0.1824, -0.9388, 2.547), (0.04777, -0.9411, 2.207), (-0.01539, -0.8407, 6.478), (0.4349, -0.9386, 3.677), (0.3122, -0.9376, 3.429), (0.2837, -0.8215, 6.728), (0.1875, -0.1875, -9.751), (0.0625, -0.1875, -8.061), (0.0625, -0.0625, -9.762), (0.1401, -0.4496, 2.718), (0.007627, -0.4541, 1.622), (0.0625, -0.3125, -8.881), (0.4265, -0.4867, 4.371), (0.2831, -0.4466, 2.714), (0.3125, -0.3125, -3.636), (0.6743, -0.2759, 5.918), (0.561, -0.1989, -0.4728), (0.5622, -0.06511, -2.751), (0.7138, -0.5972, 7.414), (0.5603, -0.5652, 9.112), (0.5587, -0.4023, 7.199), (0.9403, -0.4887, 2.101), (0.8329, -0.558, 5.143), (0.8012, -0.4258, 7.209), (-0.3125, -0.1875, -6.477), (-0.4375, -0.1875, -1.969), (-0.4375, -0.0625, 0.2544), (-0.324, -0.463, 1.229), (-0.4565, -0.4846, 3.799), (-0.4418, -0.3235, -0.6593), (-0.1008, -0.4521, 1.061), (-0.1957, -0.4431, -0.8381), (-0.1875, -0.3125, -7.113), (-0.3155, 0.8241, 1.071), (-0.4405, 0.8194, 0.8117), (-0.4376, 0.9377, 0.06472), (-0.332, 0.5637, 0.2044), (-0.4526, 0.5821, 0.9266), (-0.446, 0.7054, 1.134), (-0.07826, 0.563, 1.119), (-0.2104, 0.5559, 0.06457), (-0.1974, 0.7049, 1.57), (0.6875, 0.8125, 2.849), (0.5625, 0.8125, 2.849), (0.5625, 0.9375, 1.03), (0.7135, 0.5089, 6.126), (0.5705, 0.5461, 4.961), (0.5625, 0.6875, 4.446), (0.9689, 0.4978, 3.059), (0.8553, 0.4744, 5.612), (0.8248, 0.6622, 3.643), (0.9424, 0.6774, 1.348), (0.6906, 0.6811, 4.646), (0.6875, 0.9375, 1.03), (-0.06902, 0.7082, 2.559), (-0.3185, 0.6998, 1.141), (-0.3143, 0.9444, 0.5727), (-0.0625, -0.3125, -8.203), (-0.3125, -0.3125, -5.41), (-0.3125, -0.0625, -6.299), (0.9236, -0.3665, 3.872), (0.6814, -0.4513, 8.432), (0.6796, -0.1209, 4.38), (0.4377, -0.3237, 1.082), (0.1875, -0.3125, -7.566), (0.1875, -0.0625, -11.1), (0.4171, -0.8267, 6.72), (0.1316, -0.8287, 6.309), (0.07784, -0.5989, 7.448), (0.9378, -0.8132, 0.04139), (0.6941, -0.8358, 3.839), (0.7265, -0.7022, 7.213), (-0.5702, -0.3319, 2.964), (-0.8127, -0.3129, 3.424), (-0.8125, -0.0625, 4.783), (-0.5698, -0.831, 3.161), (-0.8125, -0.8126, 1.327), (-0.8176, -0.5754, 4.081), (-0.1247, -0.8415, 6.229), (-0.3248, -0.8339, 5.441), (-0.343, -0.6208, 5.736), (-0.5764, 0.7146, 1.256), (-0.8202, 0.7025, 1.014), (-0.8125, 0.9375, 0.03919), (-0.5627, 0.1878, 1.07), (-0.8125, 0.1875, 2.258), (-0.8202, 0.4525, 1.014), (-0.0625, 0.1875, -11.31), (-0.319, 0.1815, -6.316), (-0.3486, 0.4161, -0.3322), (0.4375, 0.6875, 2.849), (0.1869, 0.69, 1.695), (0.1874, 0.9378, 0.9654), (0.4375, 0.1875, -5.867), (0.1875, 0.1875, -10.21), (0.1875, 0.4375, -2.312), (0.9696, 0.08219, 5.283), (0.719, 0.08013, 6.102), (0.7385, 0.3253, 6.437), (0.9907, 0.3213, 4.161), (0.4384, 0.4357, 2.12), (0.4375, 0.9375, 0.4541), (-0.08764, 0.4154, -2.916), (-0.5766, 0.4644, 1.24), (-0.5626, 0.9376, 0.2843), (-0.1709, -0.6147, 7.068), (-0.588, -0.627, 6.752), (-0.5625, -0.0625, 2.247), (0.9492, -0.6069, 1.59), (0.4034, -0.6495, 8.542), (0.4375, -0.0625, -5.224), (0.932, -0.1438, 7.537), (-0.0625, -0.0625, -11.61), (-0.06559, 0.9496, 1.997), (0.9375, 0.9375, 0.09006)], [], [(1088, 291, 3, 492), (1087, 297, 7, 488), (1086, 298, 8, 495), (1085, 295, 6, 496), (1084, 313, 20, 484), (1083, 314, 21, 499), (1082, 307, 15, 500), (1081, 317, 19, 483), (1080, 318, 22, 503), (1079, 310, 18, 504), (1078, 321, 12, 476), (1077, 322, 23, 507), (1076, 309, 17, 508), (1075, 325, 16, 480), (1074, 326, 24, 511), (1073, 303, 11, 512), (1072, 369, 64, 472), (1071, 370, 65, 515), (1070, 343, 39, 516), (1069, 373, 63, 471), (1068, 374, 66, 519), (1067, 366, 62, 520), (1066, 377, 32, 440), (1065, 378, 67, 523), (1064, 365, 61, 524), (1063, 381, 60, 468), (1062, 382, 68, 527), (1061, 349, 45, 528), (1060, 385, 59, 467), (1059, 386, 69, 531), (1058, 362, 58, 532), (1057, 389, 28, 436), (1056, 390, 70, 535), (1055, 361, 57, 536), (1054, 393, 56, 464), (1053, 394, 71, 539), (1052, 350, 46, 540), (1051, 397, 55, 463), (1050, 398, 72, 543), (1049, 358, 54, 544), (1048, 401, 35, 443), (1047, 402, 73, 547), (1046, 357, 53, 548), (1045, 405, 52, 460), (1044, 406, 74, 551), (1043, 347, 43, 552), (1042, 409, 51, 459), (1041, 410, 75, 555), (1040, 354, 50, 556), (1039, 413, 36, 444), (1038, 414, 76, 559), (1037, 353, 49, 560), (1036, 417, 48, 456), (1035, 418, 77, 563), (1034, 335, 31, 564), (1033, 421, 47, 455), (1032, 422, 78, 567), (1031, 338, 34, 568), (1030, 425, 40, 448), (1029, 426, 79, 571), (1028, 337, 33, 572), (1027, 429, 44, 452), (1026, 430, 80, 575), (1025, 331, 27, 576), (1024, 577, 224, 432), (1023, 578, 225, 579), (1022, 475, 123, 580), (1021, 581, 223, 431), (1020, 582, 226, 583), (1019, 574, 222, 584), (1018, 585, 100, 308), (1017, 586, 227, 587), (1016, 573, 221, 588), (1015, 589, 220, 428), (1014, 590, 228, 591), (1013, 481, 129, 592), (1012, 593, 219, 427), (1011, 594, 229, 595), (1010, 570, 218, 596), (1009, 597, 96, 304), (1008, 598, 230, 599), (1007, 569, 217, 600), (1006, 601, 216, 424), (1005, 602, 231, 603), (1004, 482, 130, 604), (1003, 605, 215, 423), (1002, 606, 232, 607), (1001, 566, 214, 608), (1000, 609, 103, 311), (999, 610, 233, 611), (998, 565, 213, 612), (997, 613, 212, 420), (996, 614, 234, 615), (995, 479, 127, 616), (994, 617, 211, 419), (993, 618, 235, 619), (992, 562, 210, 620), (991, 621, 104, 312), (990, 622, 236, 623), (989, 561, 209, 624), (988, 625, 208, 416), (987, 626, 237, 627), (986, 497, 145, 628), (985, 629, 207, 415), (984, 630, 238, 631), (983, 558, 206, 632), (982, 633, 92, 300), (981, 634, 239, 635), (980, 557, 205, 636), (979, 637, 204, 412), (978, 638, 240, 639), (977, 498, 146, 640), (976, 641, 203, 411), (975, 642, 241, 643), (974, 554, 202, 644), (973, 645, 107, 315), (972, 646, 242, 647), (971, 553, 201, 648), (970, 649, 200, 408), (969, 650, 243, 651), (968, 491, 139, 652), (967, 653, 199, 407), (966, 654, 244, 655), (965, 550, 198, 656), (964, 657, 108, 316), (963, 658, 245, 659), (962, 549, 197, 660), (961, 661, 196, 404), (960, 662, 246, 663), (959, 501, 149, 664), (958, 665, 195, 403), (957, 666, 247, 667), (956, 546, 194, 668), (955, 669, 91, 299), (954, 670, 248, 671), (953, 545, 193, 672), (952, 673, 192, 400), (951, 674, 249, 675), (950, 502, 150, 676), (949, 677, 191, 399), (948, 678, 250, 679), (947, 542, 190, 680), (946, 681, 111, 319), (945, 682, 251, 683), (944, 541, 189, 684), (943, 685, 188, 396), (942, 686, 252, 687), (941, 494, 142, 688), (940, 689, 187, 395), (939, 690, 253, 691), (938, 538, 186, 692), (937, 693, 112, 320), (936, 694, 254, 695), (935, 537, 185, 696), (934, 697, 184, 392), (933, 698, 255, 699), (932, 505, 153, 700), (931, 701, 183, 391), (930, 702, 256, 703), (929, 534, 182, 704), (928, 705, 84, 292), (927, 706, 257, 707), (926, 533, 181, 708), (925, 709, 180, 388), (924, 710, 258, 711), (923, 506, 154, 712), (922, 713, 179, 387), (921, 714, 259, 715), (920, 530, 178, 716), (919, 717, 115, 323), (918, 718, 260, 719), (917, 529, 177, 720), (916, 721, 176, 384), (915, 722, 261, 723), (914, 493, 141, 724), (913, 725, 175, 383), (912, 726, 262, 727), (911, 526, 174, 728), (910, 729, 116, 324), (909, 730, 263, 731), (908, 525, 173, 732), (907, 733, 172, 380), (906, 734, 264, 735), (905, 509, 157, 736), (904, 737, 171, 379), (903, 738, 265, 739), (902, 522, 170, 740), (901, 741, 88, 296), (900, 742, 266, 743), (899, 521, 169, 744), (898, 745, 168, 376), (897, 746, 267, 747), (896, 510, 158, 748), (895, 749, 167, 375), (894, 750, 268, 751), (893, 518, 166, 752), (892, 753, 119, 327), (891, 754, 269, 755), (890, 517, 165, 756), (889, 757, 164, 372), (888, 758, 270, 759), (887, 487, 135, 760), (886, 761, 163, 371), (885, 762, 271, 763), (884, 514, 162, 764), (883, 765, 120, 328), (882, 766, 272, 767), (881, 513, 161, 768), (880, 769, 160, 368), (879, 770, 273, 771), (878, 447, 95, 772), (877, 773, 159, 367), (876, 774, 274, 775), (875, 470, 118, 776), (874, 777, 128, 336), (873, 778, 275, 779), (872, 469, 117, 780), (871, 781, 156, 364), (870, 782, 276, 783), (869, 453, 101, 784), (868, 785, 155, 363), (867, 786, 277, 787), (866, 466, 114, 788), (865, 789, 124, 332), (864, 790, 278, 791), (863, 465, 113, 792), (862, 793, 152, 360), (861, 794, 279, 795), (860, 454, 102, 796), (859, 797, 151, 359), (858, 798, 280, 799), (857, 462, 110, 800), (856, 801, 131, 339), (855, 802, 281, 803), (854, 461, 109, 804), (853, 805, 148, 356), (852, 806, 282, 807), (851, 451, 99, 808), (850, 809, 147, 355), (849, 810, 283, 811), (848, 458, 106, 812), (847, 813, 132, 340), (846, 814, 284, 815), (845, 457, 105, 816), (844, 817, 144, 352), (843, 818, 285, 819), (842, 439, 87, 820), (841, 821, 143, 351), (840, 822, 286, 823), (839, 442, 90, 824), (838, 825, 136, 344), (837, 826, 287, 827), (836, 441, 89, 828), (835, 829, 140, 348), (834, 830, 288, 831), (833, 435, 83, 832), (830, 833, 832, 288), (224, 576, 833, 830), (576, 27, 435, 833), (573, 834, 831, 221), (80, 432, 834, 573), (432, 224, 830, 834), (429, 835, 348, 44), (221, 831, 835, 429), (831, 288, 829, 835), (826, 836, 828, 287), (220, 572, 836, 826), (572, 33, 441, 836), (569, 837, 827, 217), (79, 428, 837, 569), (428, 220, 826, 837), (425, 838, 344, 40), (217, 827, 838, 425), (827, 287, 825, 838), (822, 839, 824, 286), (216, 568, 839, 822), (568, 34, 442, 839), (565, 840, 823, 213), (78, 424, 840, 565), (424, 216, 822, 840), (421, 841, 351, 47), (213, 823, 841, 421), (823, 286, 821, 841), (818, 842, 820, 285), (212, 564, 842, 818), (564, 31, 439, 842), (561, 843, 819, 209), (77, 420, 843, 561), (420, 212, 818, 843), (417, 844, 352, 48), (209, 819, 844, 417), (819, 285, 817, 844), (814, 845, 816, 284), (208, 560, 845, 814), (560, 49, 457, 845), (557, 846, 815, 205), (76, 416, 846, 557), (416, 208, 814, 846), (413, 847, 340, 36), (205, 815, 847, 413), (815, 284, 813, 847), (810, 848, 812, 283), (204, 556, 848, 810), (556, 50, 458, 848), (553, 849, 811, 201), (75, 412, 849, 553), (412, 204, 810, 849), (409, 850, 355, 51), (201, 811, 850, 409), (811, 283, 809, 850), (806, 851, 808, 282), (200, 552, 851, 806), (552, 43, 451, 851), (549, 852, 807, 197), (74, 408, 852, 549), (408, 200, 806, 852), (405, 853, 356, 52), (197, 807, 853, 405), (807, 282, 805, 853), (802, 854, 804, 281), (196, 548, 854, 802), (548, 53, 461, 854), (545, 855, 803, 193), (73, 404, 855, 545), (404, 196, 802, 855), (401, 856, 339, 35), (193, 803, 856, 401), (803, 281, 801, 856), (798, 857, 800, 280), (192, 544, 857, 798), (544, 54, 462, 857), (541, 858, 799, 189), (72, 400, 858, 541), (400, 192, 798, 858), (397, 859, 359, 55), (189, 799, 859, 397), (799, 280, 797, 859), (794, 860, 796, 279), (188, 540, 860, 794), (540, 46, 454, 860), (537, 861, 795, 185), (71, 396, 861, 537), (396, 188, 794, 861), (393, 862, 360, 56), (185, 795, 862, 393), (795, 279, 793, 862), (790, 863, 792, 278), (184, 536, 863, 790), (536, 57, 465, 863), (533, 864, 791, 181), (70, 392, 864, 533), (392, 184, 790, 864), (389, 865, 332, 28), (181, 791, 865, 389), (791, 278, 789, 865), (786, 866, 788, 277), (180, 532, 866, 786), (532, 58, 466, 866), (529, 867, 787, 177), (69, 388, 867, 529), (388, 180, 786, 867), (385, 868, 363, 59), (177, 787, 868, 385), (787, 277, 785, 868), (782, 869, 784, 276), (176, 528, 869, 782), (528, 45, 453, 869), (525, 870, 783, 173), (68, 384, 870, 525), (384, 176, 782, 870), (381, 871, 364, 60), (173, 783, 871, 381), (783, 276, 781, 871), (778, 872, 780, 275), (172, 524, 872, 778), (524, 61, 469, 872), (521, 873, 779, 169), (67, 380, 873, 521), (380, 172, 778, 873), (377, 874, 336, 32), (169, 779, 874, 377), (779, 275, 777, 874), (774, 875, 776, 274), (168, 520, 875, 774), (520, 62, 470, 875), (517, 876, 775, 165), (66, 376, 876, 517), (376, 168, 774, 876), (373, 877, 367, 63), (165, 775, 877, 373), (775, 274, 773, 877), (770, 878, 772, 273), (164, 516, 878, 770), (516, 39, 447, 878), (513, 879, 771, 161), (65, 372, 879, 513), (372, 164, 770, 879), (369, 880, 368, 64), (161, 771, 880, 369), (771, 273, 769, 880), (766, 881, 768, 272), (163, 515, 881, 766), (515, 65, 513, 881), (470, 882, 767, 118), (62, 371, 882, 470), (371, 163, 766, 882), (326, 883, 328, 24), (118, 767, 883, 326), (767, 272, 765, 883), (762, 884, 764, 271), (104, 456, 884, 762), (456, 48, 514, 884), (510, 885, 763, 158), (20, 312, 885, 510), (312, 104, 762, 885), (366, 886, 371, 62), (158, 763, 886, 366), (763, 271, 761, 886), (758, 887, 760, 270), (144, 496, 887, 758), (496, 6, 487, 887), (514, 888, 759, 162), (48, 352, 888, 514), (352, 144, 758, 888), (370, 889, 372, 65), (162, 759, 889, 370), (759, 270, 757, 889), (754, 890, 756, 269), (167, 519, 890, 754), (519, 66, 517, 890), (453, 891, 755, 101), (45, 375, 891, 453), (375, 167, 754, 891), (309, 892, 327, 17), (101, 755, 892, 309), (755, 269, 753, 892), (750, 893, 752, 268), (92, 444, 893, 750), (444, 36, 518, 893), (493, 894, 751, 141), (8, 300, 894, 493), (300, 92, 750, 894), (349, 895, 375, 45), (141, 751, 895, 349), (751, 268, 749, 895), (746, 896, 748, 267), (132, 484, 896, 746), (484, 20, 510, 896), (518, 897, 747, 166), (36, 340, 897, 518), (340, 132, 746, 897), (374, 898, 376, 66), (166, 747, 898, 374), (747, 267, 745, 898), (742, 899, 744, 266), (171, 523, 899, 742), (523, 67, 521, 899), (441, 900, 743, 89), (33, 379, 900, 441), (379, 171, 742, 900), (297, 901, 296, 7), (89, 743, 901, 297), (743, 266, 741, 901), (738, 902, 740, 265), (119, 471, 902, 738), (471, 63, 522, 902), (481, 903, 739, 129), (17, 327, 903, 481), (327, 119, 738, 903), (337, 904, 379, 33), (129, 739, 904, 337), (739, 265, 737, 904), (734, 905, 736, 264), (159, 511, 905, 734), (511, 24, 509, 905), (522, 906, 735, 170), (63, 367, 906, 522), (367, 159, 734, 906), (378, 907, 380, 67), (170, 735, 907, 378), (735, 264, 733, 907), (730, 908, 732, 263), (175, 527, 908, 730), (527, 68, 525, 908), (466, 909, 731, 114), (58, 383, 909, 466), (383, 175, 730, 909), (322, 910, 324, 23), (114, 731, 910, 322), (731, 263, 729, 910), (726, 911, 728, 262), (103, 455, 911, 726), (455, 47, 526, 911), (506, 912, 727, 154), (19, 311, 912, 506), (311, 103, 726, 912), (362, 913, 383, 58), (154, 727, 913, 362), (727, 262, 725, 913), (722, 914, 724, 261), (143, 495, 914, 722), (495, 8, 493, 914), (526, 915, 723, 174), (47, 351, 915, 526), (351, 143, 722, 915), (382, 916, 384, 68), (174, 723, 916, 382), (723, 261, 721, 916), (718, 917, 720, 260), (179, 531, 917, 718), (531, 69, 529, 917), (333, 918, 719, 125), (29, 387, 918, 333), (387, 179, 718, 918), (477, 919, 323, 13), (125, 719, 919, 477), (719, 260, 717, 919), (714, 920, 716, 259), (91, 443, 920, 714), (443, 35, 530, 920), (293, 921, 715, 85), (4, 299, 921, 293), (299, 91, 714, 921), (437, 922, 387, 29), (85, 715, 922, 437), (715, 259, 713, 922), (710, 923, 712, 258), (131, 483, 923, 710), (483, 19, 506, 923), (530, 924, 711, 178), (35, 339, 924, 530), (339, 131, 710, 924), (386, 925, 388, 69), (178, 711, 925, 386), (711, 258, 709, 925), (706, 926, 708, 257), (183, 535, 926, 706), (535, 70, 533, 926), (345, 927, 707, 137), (41, 391, 927, 345), (391, 183, 706, 927), (489, 928, 292, 2), (137, 707, 928, 489), (707, 257, 705, 928), (702, 929, 704, 256), (115, 467, 929, 702), (467, 59, 534, 929), (305, 930, 703, 97), (13, 323, 930, 305), (323, 115, 702, 930), (449, 931, 391, 41), (97, 703, 931, 449), (703, 256, 701, 931), (698, 932, 700, 255), (155, 507, 932, 698), (507, 23, 505, 932), (534, 933, 699, 182), (59, 363, 933, 534), (363, 155, 698, 933), (390, 934, 392, 70), (182, 699, 934, 390), (699, 255, 697, 934), (694, 935, 696, 254), (187, 539, 935, 694), (539, 71, 537, 935), (462, 936, 695, 110), (54, 395, 936, 462), (395, 187, 694, 936), (318, 937, 320, 22), (110, 695, 937, 318), (695, 254, 693, 937), (690, 938, 692, 253), (126, 334, 938, 690), (334, 30, 538, 938), (502, 939, 691, 150), (14, 478, 939, 502), (478, 126, 690, 939), (358, 940, 395, 54), (150, 691, 940, 358), (691, 253, 689, 940), (686, 941, 688, 252), (86, 294, 941, 686), (294, 5, 494, 941), (538, 942, 687, 186), (30, 438, 942, 538), (438, 86, 686, 942), (394, 943, 396, 71), (186, 687, 943, 394), (687, 252, 685, 943), (682, 944, 684, 251), (191, 543, 944, 682), (543, 72, 541, 944), (329, 945, 683, 121), (25, 399, 945, 329), (399, 191, 682, 945), (473, 946, 319, 9), (121, 683, 946, 473), (683, 251, 681, 946), (678, 947, 680, 250), (138, 346, 947, 678), (346, 42, 542, 947), (289, 948, 679, 81), (0, 490, 948, 289), (490, 138, 678, 948), (433, 949, 399, 25), (81, 679, 949, 433), (679, 250, 677, 949), (674, 950, 676, 249), (98, 306, 950, 674), (306, 14, 502, 950), (542, 951, 675, 190), (42, 450, 951, 542), (450, 98, 674, 951), (398, 952, 400, 72), (190, 675, 952, 398), (675, 249, 673, 952), (670, 953, 672, 248), (195, 547, 953, 670), (547, 73, 545, 953), (341, 954, 671, 133), (37, 403, 954, 341), (403, 195, 670, 954), (485, 955, 299, 4), (133, 671, 955, 485), (671, 248, 669, 955), (666, 956, 668, 247), (111, 463, 956, 666), (463, 55, 546, 956), (301, 957, 667, 93), (9, 319, 957, 301), (319, 111, 666, 957), (445, 958, 403, 37), (93, 667, 958, 445), (667, 247, 665, 958), (662, 959, 664, 246), (151, 503, 959, 662), (503, 22, 501, 959), (546, 960, 663, 194), (55, 359, 960, 546), (359, 151, 662, 960), (402, 961, 404, 73), (194, 663, 961, 402), (663, 246, 661, 961), (658, 962, 660, 245), (199, 551, 962, 658), (551, 74, 549, 962), (458, 963, 659, 106), (50, 407, 963, 458), (407, 199, 658, 963), (314, 964, 316, 21), (106, 659, 964, 314), (659, 245, 657, 964), (654, 965, 656, 244), (122, 330, 965, 654), (330, 26, 550, 965), (498, 966, 655, 146), (10, 474, 966, 498), (474, 122, 654, 966), (354, 967, 407, 50), (146, 655, 967, 354), (655, 244, 653, 967), (650, 968, 652, 243), (82, 290, 968, 650), (290, 1, 491, 968), (550, 969, 651, 198), (26, 434, 969, 550), (434, 82, 650, 969), (406, 970, 408, 74), (198, 651, 970, 406), (651, 243, 649, 970), (646, 971, 648, 242), (203, 555, 971, 646), (555, 75, 553, 971), (454, 972, 647, 102), (46, 411, 972, 454), (411, 203, 646, 972), (310, 973, 315, 18), (102, 647, 973, 310), (647, 242, 645, 973), (642, 974, 644, 241), (134, 342, 974, 642), (342, 38, 554, 974), (494, 975, 643, 142), (5, 486, 975, 494), (486, 134, 642, 975), (350, 976, 411, 46), (142, 643, 976, 350), (643, 241, 641, 976), (638, 977, 640, 240), (94, 302, 977, 638), (302, 10, 498, 977), (554, 978, 639, 202), (38, 446, 978, 554), (446, 94, 638, 978), (410, 979, 412, 75), (202, 639, 979, 410), (639, 240, 637, 979), (634, 980, 636, 239), (207, 559, 980, 634), (559, 76, 557, 980), (442, 981, 635, 90), (34, 415, 981, 442), (415, 207, 634, 981), (298, 982, 300, 8), (90, 635, 982, 298), (635, 239, 633, 982), (630, 983, 632, 238), (107, 459, 983, 630), (459, 51, 558, 983), (482, 984, 631, 130), (18, 315, 984, 482), (315, 107, 630, 984), (338, 985, 415, 34), (130, 631, 985, 338), (631, 238, 629, 985), (626, 986, 628, 237), (147, 499, 986, 626), (499, 21, 497, 986), (558, 987, 627, 206), (51, 355, 987, 558), (355, 147, 626, 987), (414, 988, 416, 76), (206, 627, 988, 414), (627, 237, 625, 988), (622, 989, 624, 236), (211, 563, 989, 622), (563, 77, 561, 989), (457, 990, 623, 105), (49, 419, 990, 457), (419, 211, 622, 990), (313, 991, 312, 20), (105, 623, 991, 313), (623, 236, 621, 991), (618, 992, 620, 235), (108, 460, 992, 618), (460, 52, 562, 992), (497, 993, 619, 145), (21, 316, 993, 497), (316, 108, 618, 993), (353, 994, 419, 49), (145, 619, 994, 353), (619, 235, 617, 994), (614, 995, 616, 234), (148, 500, 995, 614), (500, 15, 479, 995), (562, 996, 615, 210), (52, 356, 996, 562), (356, 148, 614, 996), (418, 997, 420, 77), (210, 615, 997, 418), (615, 234, 613, 997), (610, 998, 612, 233), (215, 567, 998, 610), (567, 78, 565, 998), (461, 999, 611, 109), (53, 423, 999, 461), (423, 215, 610, 999), (317, 1000, 311, 19), (109, 611, 1000, 317), (611, 233, 609, 1000), (606, 1001, 608, 232), (112, 464, 1001, 606), (464, 56, 566, 1001), (501, 1002, 607, 149), (22, 320, 1002, 501), (320, 112, 606, 1002), (357, 1003, 423, 53), (149, 607, 1003, 357), (607, 232, 605, 1003), (602, 1004, 604, 231), (152, 504, 1004, 602), (504, 18, 482, 1004), (566, 1005, 603, 214), (56, 360, 1005, 566), (360, 152, 602, 1005), (422, 1006, 424, 78), (214, 603, 1006, 422), (603, 231, 601, 1006), (598, 1007, 600, 230), (219, 571, 1007, 598), (571, 79, 569, 1007), (465, 1008, 599, 113), (57, 427, 1008, 465), (427, 219, 598, 1008), (321, 1009, 304, 12), (113, 599, 1009, 321), (599, 230, 597, 1009), (594, 1010, 596, 229), (116, 468, 1010, 594), (468, 60, 570, 1010), (505, 1011, 595, 153), (23, 324, 1011, 505), (324, 116, 594, 1011), (361, 1012, 427, 57), (153, 595, 1012, 361), (595, 229, 593, 1012), (590, 1013, 592, 228), (156, 508, 1013, 590), (508, 17, 481, 1013), (570, 1014, 591, 218), (60, 364, 1014, 570), (364, 156, 590, 1014), (426, 1015, 428, 79), (218, 591, 1015, 426), (591, 228, 589, 1015), (586, 1016, 588, 227), (223, 575, 1016, 586), (575, 80, 573, 1016), (469, 1017, 587, 117), (61, 431, 1017, 469), (431, 223, 586, 1017), (325, 1018, 308, 16), (117, 587, 1018, 325), (587, 227, 585, 1018), (582, 1019, 584, 226), (120, 472, 1019, 582), (472, 64, 574, 1019), (509, 1020, 583, 157), (24, 328, 1020, 509), (328, 120, 582, 1020), (365, 1021, 431, 61), (157, 583, 1021, 365), (583, 226, 581, 1021), (578, 1022, 580, 225), (160, 512, 1022, 578), (512, 11, 475, 1022), (574, 1023, 579, 222), (64, 368, 1023, 574), (368, 160, 578, 1023), (430, 1024, 432, 80), (222, 579, 1024, 430), (579, 225, 577, 1024), (577, 1025, 576, 224), (225, 580, 1025, 577), (580, 123, 331, 1025), (581, 1026, 575, 223), (226, 584, 1026, 581), (584, 222, 430, 1026), (585, 1027, 452, 100), (227, 588, 1027, 585), (588, 221, 429, 1027), (589, 1028, 572, 220), (228, 592, 1028, 589), (592, 129, 337, 1028), (593, 1029, 571, 219), (229, 596, 1029, 593), (596, 218, 426, 1029), (597, 1030, 448, 96), (230, 600, 1030, 597), (600, 217, 425, 1030), (601, 1031, 568, 216), (231, 604, 1031, 601), (604, 130, 338, 1031), (605, 1032, 567, 215), (232, 608, 1032, 605), (608, 214, 422, 1032), (609, 1033, 455, 103), (233, 612, 1033, 609), (612, 213, 421, 1033), (613, 1034, 564, 212), (234, 616, 1034, 613), (616, 127, 335, 1034), (617, 1035, 563, 211), (235, 620, 1035, 617), (620, 210, 418, 1035), (621, 1036, 456, 104), (236, 624, 1036, 621), (624, 209, 417, 1036), (625, 1037, 560, 208), (237, 628, 1037, 625), (628, 145, 353, 1037), (629, 1038, 559, 207), (238, 632, 1038, 629), (632, 206, 414, 1038), (633, 1039, 444, 92), (239, 636, 1039, 633), (636, 205, 413, 1039), (637, 1040, 556, 204), (240, 640, 1040, 637), (640, 146, 354, 1040), (641, 1041, 555, 203), (241, 644, 1041, 641), (644, 202, 410, 1041), (645, 1042, 459, 107), (242, 648, 1042, 645), (648, 201, 409, 1042), (649, 1043, 552, 200), (243, 652, 1043, 649), (652, 139, 347, 1043), (653, 1044, 551, 199), (244, 656, 1044, 653), (656, 198, 406, 1044), (657, 1045, 460, 108), (245, 660, 1045, 657), (660, 197, 405, 1045), (661, 1046, 548, 196), (246, 664, 1046, 661), (664, 149, 357, 1046), (665, 1047, 547, 195), (247, 668, 1047, 665), (668, 194, 402, 1047), (669, 1048, 443, 91), (248, 672, 1048, 669), (672, 193, 401, 1048), (673, 1049, 544, 192), (249, 676, 1049, 673), (676, 150, 358, 1049), (677, 1050, 543, 191), (250, 680, 1050, 677), (680, 190, 398, 1050), (681, 1051, 463, 111), (251, 684, 1051, 681), (684, 189, 397, 1051), (685, 1052, 540, 188), (252, 688, 1052, 685), (688, 142, 350, 1052), (689, 1053, 539, 187), (253, 692, 1053, 689), (692, 186, 394, 1053), (693, 1054, 464, 112), (254, 696, 1054, 693), (696, 185, 393, 1054), (697, 1055, 536, 184), (255, 700, 1055, 697), (700, 153, 361, 1055), (701, 1056, 535, 183), (256, 704, 1056, 701), (704, 182, 390, 1056), (705, 1057, 436, 84), (257, 708, 1057, 705), (708, 181, 389, 1057), (709, 1058, 532, 180), (258, 712, 1058, 709), (712, 154, 362, 1058), (713, 1059, 531, 179), (259, 716, 1059, 713), (716, 178, 386, 1059), (717, 1060, 467, 115), (260, 720, 1060, 717), (720, 177, 385, 1060), (721, 1061, 528, 176), (261, 724, 1061, 721), (724, 141, 349, 1061), (725, 1062, 527, 175), (262, 728, 1062, 725), (728, 174, 382, 1062), (729, 1063, 468, 116), (263, 732, 1063, 729), (732, 173, 381, 1063), (733, 1064, 524, 172), (264, 736, 1064, 733), (736, 157, 365, 1064), (737, 1065, 523, 171), (265, 740, 1065, 737), (740, 170, 378, 1065), (741, 1066, 440, 88), (266, 744, 1066, 741), (744, 169, 377, 1066), (745, 1067, 520, 168), (267, 748, 1067, 745), (748, 158, 366, 1067), (749, 1068, 519, 167), (268, 752, 1068, 749), (752, 166, 374, 1068), (753, 1069, 471, 119), (269, 756, 1069, 753), (756, 165, 373, 1069), (757, 1070, 516, 164), (270, 760, 1070, 757), (760, 135, 343, 1070), (761, 1071, 515, 163), (271, 764, 1071, 761), (764, 162, 370, 1071), (765, 1072, 472, 120), (272, 768, 1072, 765), (768, 161, 369, 1072), (769, 1073, 512, 160), (273, 772, 1073, 769), (772, 95, 303, 1073), (773, 1074, 511, 159), (274, 776, 1074, 773), (776, 118, 326, 1074), (777, 1075, 480, 128), (275, 780, 1075, 777), (780, 117, 325, 1075), (781, 1076, 508, 156), (276, 784, 1076, 781), (784, 101, 309, 1076), (785, 1077, 507, 155), (277, 788, 1077, 785), (788, 114, 322, 1077), (789, 1078, 476, 124), (278, 792, 1078, 789), (792, 113, 321, 1078), (793, 1079, 504, 152), (279, 796, 1079, 793), (796, 102, 310, 1079), (797, 1080, 503, 151), (280, 800, 1080, 797), (800, 110, 318, 1080), (801, 1081, 483, 131), (281, 804, 1081, 801), (804, 109, 317, 1081), (805, 1082, 500, 148), (282, 808, 1082, 805), (808, 99, 307, 1082), (809, 1083, 499, 147), (283, 812, 1083, 809), (812, 106, 314, 1083), (813, 1084, 484, 132), (284, 816, 1084, 813), (816, 105, 313, 1084), (817, 1085, 496, 144), (285, 820, 1085, 817), (820, 87, 295, 1085), (821, 1086, 495, 143), (286, 824, 1086, 821), (824, 90, 298, 1086), (825, 1087, 488, 136), (287, 828, 1087, 825), (828, 89, 297, 1087), (829, 1088, 492, 140), (288, 832, 1088, 829), (832, 83, 291, 1088)])
me_plane.materials.append(mat_material)
me_plane.use_remesh_preserve_volume = False
me_plane.use_remesh_preserve_attributes = False
me_plane.use_mirror_vertex_groups = False
me_plane.update()
me_plane_003 = bpy.data.meshes.new('Plane.003')
me_plane_003.from_pydata([(-1.0, -1.0, 0.0), (1.0, -1.0, 0.0), (-1.0, 1.0, 0.0), (1.0, 1.0, 0.0)], [], [(0, 1, 3, 2)])
me_plane_003.use_remesh_preserve_volume = False
me_plane_003.use_remesh_preserve_attributes = False
me_plane_003.use_mirror_vertex_groups = False
me_plane_003.update()

# ---- objects
ob_sun = bpy.data.objects.new('Sun', light_sun)
ob_plane_sea_001 = bpy.data.objects.new('Plane Sea.001', me_plane_001)
ob_plane_rock = bpy.data.objects.new('Plane Rock', me_plane)
ob_plane = bpy.data.objects.new('Plane', me_plane_003)

# ---- transforms, parenting, visibility, modifiers, constraints
ob_sun.location = (-27.28, -83.92, 18.93)
ob_sun.rotation_euler = (0.003491, -0.006981, -0.5707)
ob_sun.lineart.crease_threshold = 0.0
ob_plane_sea_001.location = (0.0, 0.0, 0.0)
ob_plane_sea_001.scale = (30.0, 30.0, 30.0)
ob_plane_sea_001.lineart.crease_threshold = 0.0
ob_plane_rock.location = (0.0, 0.0, 0.0)
ob_plane_rock.scale = (30.0, 30.0, 1.0)
ob_plane_rock.lineart.crease_threshold = 0.0
_m = ob_plane_rock.modifiers.new('Collision', 'COLLISION')
ob_plane.location = (-20.12, 20.7, 0.7097)
ob_plane.scale = (7.028, 7.028, 7.028)
ob_plane.lineart.crease_threshold = 0.0
_m = ob_plane.modifiers.new('ParticleSystem 1', 'PARTICLE_SYSTEM')

# ---- collection membership
col_collection_1.objects.link(ob_sun)
col_collection_1.objects.link(ob_plane_sea_001)
col_collection_1.objects.link(ob_plane_rock)
col_collection_1.objects.link(ob_plane)

# ---- scene / render settings (as saved in the file)
scene.frame_start = 1; scene.frame_end = 250; scene.frame_set(0)
scene.render.engine = 'CYCLES'
scene.render.resolution_percentage = 50
scene.render.dither_intensity = 0.0
scene.cycles.use_denoising = False
scene.cycles.samples = 10
scene.cycles.sampling_pattern = 'TABULATED_SOBOL'
scene.cycles.light_sampling_threshold = 0.0
scene.cycles.use_adaptive_sampling = False
scene.cycles.use_light_tree = False
scene.cycles.blur_glossy = 0.0
scene.cycles.pixel_filter_type = 'GAUSSIAN'
scene.cycles.sample_clamp_indirect = 0.0
scene.view_settings.view_transform = 'Standard'
bpy.context.view_layer.update()

# ---- added for rendering (the .blend has no active camera): camera
cam_auto = bpy.data.cameras.new('AutoCamera')
cam_auto.lens = 50.0
cam_auto.sensor_width = 36.0
cam_auto.clip_end = 1444.25
ob_auto_camera = bpy.data.objects.new('AutoCamera', cam_auto)
scene.collection.objects.link(ob_auto_camera)
ob_auto_camera.location = (82.9401, -98.6327, 64.0846)
ob_auto_camera.rotation_euler = (1.09748, -7.21219e-08, 0.694738)
scene.camera = ob_auto_camera
bpy.context.view_layer.update()
